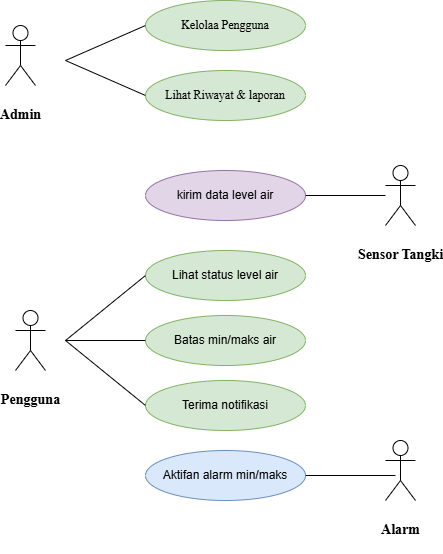

The diagram above was exported from draw.io. Its source (the exported page's mxGraphModel, read from the mxfile embedded in the PNG):
<mxGraphModel dx="783" dy="584" grid="1" gridSize="10" guides="1" tooltips="1" connect="1" arrows="1" fold="1" page="1" pageScale="1" pageWidth="827" pageHeight="1169" math="0" shadow="0">
  <root>
    <mxCell id="0" />
    <mxCell id="1" parent="0" />
    <mxCell id="sOiUeT5o7sL7xtgW7qmS-40" parent="1" style="shape=umlActor;verticalLabelPosition=bottom;verticalAlign=top;html=1;labelPerimeter=1;" value="&lt;h3&gt;&lt;font face=&quot;Times New Roman&quot;&gt;Sensor Tangki&lt;/font&gt;&lt;/h3&gt;" vertex="1">
      <mxGeometry height="60" width="30" x="480" y="305" as="geometry" />
    </mxCell>
    <mxCell id="D5ZplvpYQ81nnUsmYhOx-4" parent="1" style="ellipse;whiteSpace=wrap;html=1;fillColor=#d5e8d4;strokeColor=#82b366;" value="&lt;font face=&quot;Times New Roman&quot;&gt;Lihat Riwayat &amp;amp; laporan&lt;/font&gt;" vertex="1">
      <mxGeometry height="50" width="160" x="240" y="210" as="geometry" />
    </mxCell>
    <mxCell id="D5ZplvpYQ81nnUsmYhOx-8" parent="1" style="ellipse;whiteSpace=wrap;html=1;fillColor=#e1d5e7;strokeColor=#9673a6;" value="kirim data level air" vertex="1">
      <mxGeometry height="50" width="160" x="240" y="310" as="geometry" />
    </mxCell>
    <mxCell id="D5ZplvpYQ81nnUsmYhOx-10" parent="1" style="ellipse;whiteSpace=wrap;html=1;fillColor=#d5e8d4;strokeColor=#82b366;" value="&lt;font face=&quot;Times New Roman&quot;&gt;Kelolaa Pengguna&lt;/font&gt;" vertex="1">
      <mxGeometry height="50" width="160" x="240" y="140" as="geometry" />
    </mxCell>
    <mxCell id="D5ZplvpYQ81nnUsmYhOx-11" parent="1" style="ellipse;whiteSpace=wrap;html=1;fillColor=#d5e8d4;strokeColor=#82b366;" value="Lihat status level air" vertex="1">
      <mxGeometry height="50" width="160" x="240" y="390" as="geometry" />
    </mxCell>
    <mxCell id="D5ZplvpYQ81nnUsmYhOx-13" parent="1" style="ellipse;whiteSpace=wrap;html=1;fillColor=#dae8fc;strokeColor=#6c8ebf;" value="Aktifan alarm min/maks" vertex="1">
      <mxGeometry height="50" width="160" x="240" y="590" as="geometry" />
    </mxCell>
    <mxCell id="D5ZplvpYQ81nnUsmYhOx-15" parent="1" style="shape=umlActor;verticalLabelPosition=bottom;verticalAlign=top;html=1;labelPerimeter=1;" value="&lt;h3&gt;&lt;font face=&quot;Times New Roman&quot;&gt;Pengguna&lt;/font&gt;&lt;/h3&gt;" vertex="1">
      <mxGeometry height="60" width="30" x="110" y="450" as="geometry" />
    </mxCell>
    <mxCell id="D5ZplvpYQ81nnUsmYhOx-18" parent="1" style="shape=umlActor;verticalLabelPosition=bottom;verticalAlign=top;html=1;labelPerimeter=1;" value="&lt;h3&gt;&lt;font face=&quot;Times New Roman&quot;&gt;Alarm&lt;/font&gt;&lt;/h3&gt;" vertex="1">
      <mxGeometry height="60" width="30" x="480" y="580" as="geometry" />
    </mxCell>
    <mxCell id="D5ZplvpYQ81nnUsmYhOx-31" parent="1" style="shape=umlActor;verticalLabelPosition=bottom;verticalAlign=top;html=1;labelPerimeter=1;" value="&lt;h3&gt;&lt;font face=&quot;Times New Roman&quot;&gt;Admin&lt;/font&gt;&lt;/h3&gt;" vertex="1">
      <mxGeometry height="60" width="30" x="100" y="165" as="geometry" />
    </mxCell>
    <mxCell id="D5ZplvpYQ81nnUsmYhOx-40" parent="1" style="ellipse;whiteSpace=wrap;html=1;fillColor=#d5e8d4;strokeColor=#82b366;" value="Terima notifikasi" vertex="1">
      <mxGeometry height="50" width="160" x="240" y="520" as="geometry" />
    </mxCell>
    <mxCell id="D5ZplvpYQ81nnUsmYhOx-42" parent="1" style="line;strokeWidth=1;fillColor=none;align=left;verticalAlign=middle;spacingTop=-1;spacingLeft=3;spacingRight=3;rotatable=0;labelPosition=right;points=[];portConstraint=eastwest;strokeColor=inherit;labelPerimeter=1;" value="" vertex="1">
      <mxGeometry height="8" width="80" x="400" y="331" as="geometry" />
    </mxCell>
    <mxCell id="D5ZplvpYQ81nnUsmYhOx-50" edge="1" parent="1" style="endArrow=none;html=1;rounded=0;defaultLabelBackgroundColor=page;entryX=0;entryY=0.5;entryDx=0;entryDy=0;" target="D5ZplvpYQ81nnUsmYhOx-10" value="">
      <mxGeometry height="50" relative="1" width="50" x="-0.4759" as="geometry">
        <Array as="points" />
        <mxPoint x="160" y="200" as="sourcePoint" />
        <mxPoint x="200" y="149" as="targetPoint" />
      </mxGeometry>
    </mxCell>
    <mxCell id="D5ZplvpYQ81nnUsmYhOx-52" edge="1" parent="1" style="endArrow=none;html=1;rounded=0;defaultLabelBackgroundColor=page;entryX=0;entryY=0.5;entryDx=0;entryDy=0;" target="D5ZplvpYQ81nnUsmYhOx-4" value="">
      <mxGeometry height="50" relative="1" width="50" x="0.0685" as="geometry">
        <Array as="points" />
        <mxPoint x="160" y="200" as="sourcePoint" />
        <mxPoint x="276" y="160" as="targetPoint" />
      </mxGeometry>
    </mxCell>
    <mxCell id="D5ZplvpYQ81nnUsmYhOx-55" edge="1" parent="1" source="D5ZplvpYQ81nnUsmYhOx-40" style="endArrow=none;html=1;rounded=0;defaultLabelBackgroundColor=page;exitX=0;exitY=0.5;exitDx=0;exitDy=0;entryX=0;entryY=0.5;entryDx=0;entryDy=0;" target="D5ZplvpYQ81nnUsmYhOx-11" value="">
      <mxGeometry height="50" relative="1" width="50" x="-0.2602" as="geometry">
        <Array as="points">
          <mxPoint x="160" y="480" />
        </Array>
        <mxPoint x="330" y="480" as="sourcePoint" />
        <mxPoint x="380" y="430" as="targetPoint" />
      </mxGeometry>
    </mxCell>
    <mxCell id="D5ZplvpYQ81nnUsmYhOx-56" parent="1" style="line;strokeWidth=1;fillColor=none;align=left;verticalAlign=middle;spacingTop=-1;spacingLeft=3;spacingRight=3;rotatable=0;labelPosition=right;points=[];portConstraint=eastwest;strokeColor=inherit;labelPerimeter=1;" value="" vertex="1">
      <mxGeometry height="8" width="90" x="400" y="611" as="geometry" />
    </mxCell>
    <mxCell id="D5ZplvpYQ81nnUsmYhOx-59" parent="1" style="ellipse;whiteSpace=wrap;html=1;fillColor=#d5e8d4;strokeColor=#82b366;" value="Batas min/maks air" vertex="1">
      <mxGeometry height="50" width="160" x="240" y="455" as="geometry" />
    </mxCell>
    <mxCell id="D5ZplvpYQ81nnUsmYhOx-60" parent="1" style="line;strokeWidth=1;fillColor=none;align=left;verticalAlign=middle;spacingTop=-1;spacingLeft=3;spacingRight=3;rotatable=0;labelPosition=right;points=[];portConstraint=eastwest;strokeColor=inherit;labelPerimeter=1;" value="" vertex="1">
      <mxGeometry height="8" width="80" x="160" y="476" as="geometry" />
    </mxCell>
  </root>
</mxGraphModel>